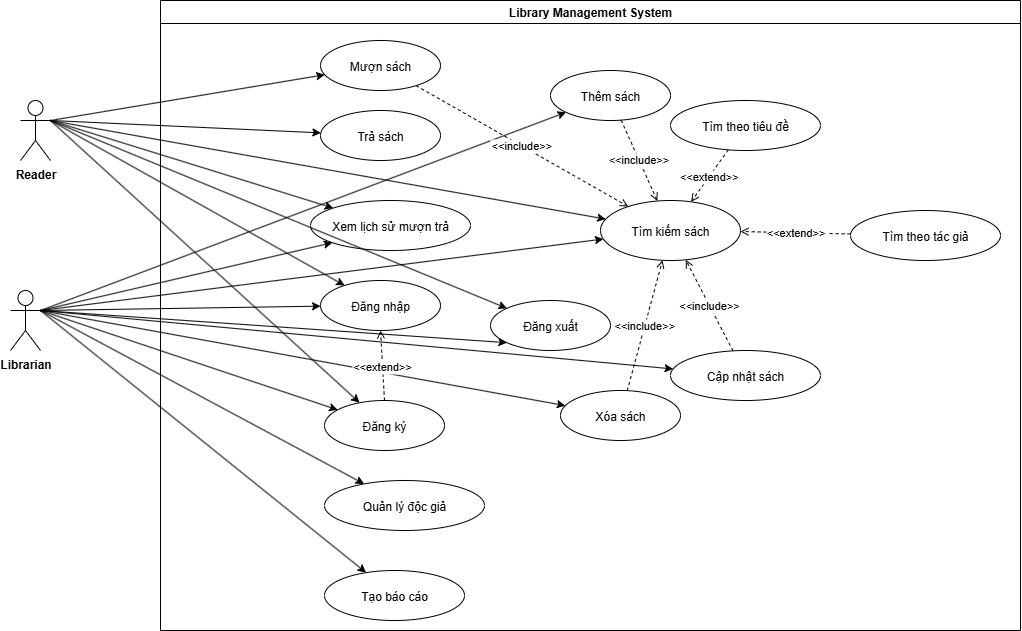

The diagram above was exported from draw.io. Its source (the exported page's mxGraphModel, read from the mxfile embedded in the PNG):
<mxGraphModel dx="1429" dy="758" grid="1" gridSize="10" guides="1" tooltips="1" connect="1" arrows="1" fold="1" page="1" pageScale="1" pageWidth="827" pageHeight="1169" math="0" shadow="0">
  <root>
    <mxCell id="0" />
    <mxCell id="1" parent="0" />
    <mxCell id="reader_login" style="exitX=1;exitY=0.3333333333333333;exitDx=0;exitDy=0;exitPerimeter=0;" parent="1" source="lTqT2ovOGzvw4925Ow-Y-1" target="login" edge="1">
      <mxGeometry relative="1" as="geometry">
        <mxPoint x="100" y="230.21346698168475" as="sourcePoint" />
      </mxGeometry>
    </mxCell>
    <mxCell id="reader_logout" style="exitX=1;exitY=0.3333333333333333;exitDx=0;exitDy=0;exitPerimeter=0;" parent="1" source="lTqT2ovOGzvw4925Ow-Y-1" target="logout" edge="1">
      <mxGeometry relative="1" as="geometry">
        <mxPoint x="100" y="234.22820141524653" as="sourcePoint" />
      </mxGeometry>
    </mxCell>
    <mxCell id="reader_search" style="exitX=1;exitY=0.3333333333333333;exitDx=0;exitDy=0;exitPerimeter=0;" parent="1" source="lTqT2ovOGzvw4925Ow-Y-1" target="searchBook" edge="1">
      <mxGeometry relative="1" as="geometry">
        <mxPoint x="100" y="244" as="sourcePoint" />
      </mxGeometry>
    </mxCell>
    <mxCell id="reader_borrow" style="exitX=1;exitY=0.3333333333333333;exitDx=0;exitDy=0;exitPerimeter=0;" parent="1" source="lTqT2ovOGzvw4925Ow-Y-1" target="borrowBook" edge="1">
      <mxGeometry relative="1" as="geometry">
        <mxPoint x="100" y="253.9658988337486" as="sourcePoint" />
      </mxGeometry>
    </mxCell>
    <mxCell id="reader_return" style="exitX=1;exitY=0.3333333333333333;exitDx=0;exitDy=0;exitPerimeter=0;" parent="1" source="lTqT2ovOGzvw4925Ow-Y-1" target="returnBook" edge="1">
      <mxGeometry relative="1" as="geometry">
        <mxPoint x="100" y="262.23949839089016" as="sourcePoint" />
      </mxGeometry>
    </mxCell>
    <mxCell id="reader_history" style="exitX=1;exitY=0.3333333333333333;exitDx=0;exitDy=0;exitPerimeter=0;" parent="1" source="lTqT2ovOGzvw4925Ow-Y-1" target="viewHistory" edge="1">
      <mxGeometry relative="1" as="geometry">
        <mxPoint x="100" y="268.5458328148443" as="sourcePoint" />
      </mxGeometry>
    </mxCell>
    <mxCell id="lib_login" style="exitX=1;exitY=0.3333333333333333;exitDx=0;exitDy=0;exitPerimeter=0;" parent="1" source="lTqT2ovOGzvw4925Ow-Y-4" target="login" edge="1">
      <mxGeometry relative="1" as="geometry">
        <mxPoint x="100" y="404.12361646881766" as="sourcePoint" />
      </mxGeometry>
    </mxCell>
    <mxCell id="lib_logout" style="exitX=1;exitY=0.3333333333333333;exitDx=0;exitDy=0;exitPerimeter=0;" parent="1" source="lTqT2ovOGzvw4925Ow-Y-4" target="logout" edge="1">
      <mxGeometry relative="1" as="geometry">
        <mxPoint x="100" y="418.8425192357498" as="sourcePoint" />
      </mxGeometry>
    </mxCell>
    <mxCell id="lib_search" style="exitX=1;exitY=0.3333333333333333;exitDx=0;exitDy=0;exitPerimeter=0;" parent="1" source="lTqT2ovOGzvw4925Ow-Y-4" target="searchBook" edge="1">
      <mxGeometry relative="1" as="geometry">
        <mxPoint x="80" y="410" as="sourcePoint" />
      </mxGeometry>
    </mxCell>
    <mxCell id="lib_addBook" style="exitX=1;exitY=0.3333333333333333;exitDx=0;exitDy=0;exitPerimeter=0;" parent="1" source="lTqT2ovOGzvw4925Ow-Y-4" target="addBook" edge="1">
      <mxGeometry relative="1" as="geometry">
        <mxPoint x="100" y="432.824114877855" as="sourcePoint" />
      </mxGeometry>
    </mxCell>
    <mxCell id="lib_removeBook" style="exitX=1;exitY=0.3333333333333333;exitDx=0;exitDy=0;exitPerimeter=0;" parent="1" source="lTqT2ovOGzvw4925Ow-Y-4" target="removeBook" edge="1">
      <mxGeometry relative="1" as="geometry">
        <mxPoint x="100" y="436.3021491158331" as="sourcePoint" />
      </mxGeometry>
    </mxCell>
    <mxCell id="lib_updateBook" style="exitX=1;exitY=0.3333333333333333;exitDx=0;exitDy=0;exitPerimeter=0;" parent="1" source="lTqT2ovOGzvw4925Ow-Y-4" target="updateBook" edge="1">
      <mxGeometry relative="1" as="geometry">
        <mxPoint x="100" y="439.7844379946929" as="sourcePoint" />
      </mxGeometry>
    </mxCell>
    <mxCell id="lib_manageReaders" style="exitX=1;exitY=0.3333333333333333;exitDx=0;exitDy=0;exitPerimeter=0;" parent="1" source="lTqT2ovOGzvw4925Ow-Y-4" target="manageReaders" edge="1">
      <mxGeometry relative="1" as="geometry">
        <mxPoint x="100" y="443.171821584678" as="sourcePoint" />
      </mxGeometry>
    </mxCell>
    <mxCell id="lib_generateReport" style="exitX=1;exitY=0.3333333333333333;exitDx=0;exitDy=0;exitPerimeter=0;" parent="1" source="lTqT2ovOGzvw4925Ow-Y-4" target="generateReport" edge="1">
      <mxGeometry relative="1" as="geometry">
        <mxPoint x="100" y="446.64507108470457" as="sourcePoint" />
      </mxGeometry>
    </mxCell>
    <mxCell id="lTqT2ovOGzvw4925Ow-Y-1" value="&lt;strong data-end=&quot;200&quot; data-start=&quot;190&quot;&gt;Reader&lt;/strong&gt;" style="shape=umlActor;verticalLabelPosition=bottom;verticalAlign=top;html=1;outlineConnect=0;" vertex="1" parent="1">
      <mxGeometry x="40" y="230" width="30" height="60" as="geometry" />
    </mxCell>
    <mxCell id="lTqT2ovOGzvw4925Ow-Y-4" value="&lt;strong data-end=&quot;217&quot; data-start=&quot;204&quot;&gt;Librarian&lt;/strong&gt;" style="shape=umlActor;verticalLabelPosition=bottom;verticalAlign=top;html=1;outlineConnect=0;" vertex="1" parent="1">
      <mxGeometry x="30" y="420" width="30" height="60" as="geometry" />
    </mxCell>
    <mxCell id="lTqT2ovOGzvw4925Ow-Y-5" value="Library Management System" style="swimlane;whiteSpace=wrap;html=1;" vertex="1" parent="1">
      <mxGeometry x="180" y="130" width="860" height="630" as="geometry" />
    </mxCell>
    <mxCell id="updateBook" value="Cập nhật sách" style="ellipse" parent="lTqT2ovOGzvw4925Ow-Y-5" vertex="1">
      <mxGeometry x="510" y="350" width="150" height="50" as="geometry" />
    </mxCell>
    <mxCell id="manageReaders" value="Quản lý độc giả" style="ellipse" parent="lTqT2ovOGzvw4925Ow-Y-5" vertex="1">
      <mxGeometry x="164" y="480" width="160" height="50" as="geometry" />
    </mxCell>
    <mxCell id="searchByTitle" value="Tìm theo tiêu đề" style="ellipse" parent="lTqT2ovOGzvw4925Ow-Y-5" vertex="1">
      <mxGeometry x="510" y="100" width="150" height="50" as="geometry" />
    </mxCell>
    <mxCell id="searchBook" value="Tìm kiếm sách" style="ellipse" parent="lTqT2ovOGzvw4925Ow-Y-5" vertex="1">
      <mxGeometry x="440" y="200" width="140" height="60" as="geometry" />
    </mxCell>
    <mxCell id="extend_title" value="&lt;&lt;extend&gt;&gt;" style="dashed=1;endArrow=open;" parent="lTqT2ovOGzvw4925Ow-Y-5" source="searchByTitle" target="searchBook" edge="1">
      <mxGeometry relative="1" as="geometry" />
    </mxCell>
    <mxCell id="include_update" value="&lt;&lt;include&gt;&gt;" style="dashed=1;endArrow=open;" parent="lTqT2ovOGzvw4925Ow-Y-5" source="updateBook" target="searchBook" edge="1">
      <mxGeometry relative="1" as="geometry" />
    </mxCell>
    <mxCell id="generateReport" value="Tạo báo cáo" style="ellipse" parent="lTqT2ovOGzvw4925Ow-Y-5" vertex="1">
      <mxGeometry x="164" y="570" width="140" height="50" as="geometry" />
    </mxCell>
    <mxCell id="returnBook" value="Trả sách" style="ellipse" parent="lTqT2ovOGzvw4925Ow-Y-5" vertex="1">
      <mxGeometry x="160" y="110" width="120" height="50" as="geometry" />
    </mxCell>
    <mxCell id="logout" value="Đăng ký" style="ellipse" parent="lTqT2ovOGzvw4925Ow-Y-5" vertex="1">
      <mxGeometry x="164" y="400" width="120" height="50" as="geometry" />
    </mxCell>
    <mxCell id="searchByAuthor" value="Tìm theo tác giả" style="ellipse" parent="lTqT2ovOGzvw4925Ow-Y-5" vertex="1">
      <mxGeometry x="690" y="210" width="150" height="50" as="geometry" />
    </mxCell>
    <mxCell id="extend_author" value="&lt;&lt;extend&gt;&gt;" style="dashed=1;endArrow=open;" parent="lTqT2ovOGzvw4925Ow-Y-5" source="searchByAuthor" target="searchBook" edge="1">
      <mxGeometry relative="1" as="geometry" />
    </mxCell>
    <mxCell id="login" value="Đăng nhập" style="ellipse" parent="lTqT2ovOGzvw4925Ow-Y-5" vertex="1">
      <mxGeometry x="160" y="280" width="120" height="50" as="geometry" />
    </mxCell>
    <mxCell id="addBook" value="Thêm sách" style="ellipse" parent="lTqT2ovOGzvw4925Ow-Y-5" vertex="1">
      <mxGeometry x="390" y="70" width="120" height="50" as="geometry" />
    </mxCell>
    <mxCell id="include_add" value="&lt;&lt;include&gt;&gt;" style="dashed=1;endArrow=open;" parent="lTqT2ovOGzvw4925Ow-Y-5" source="addBook" target="searchBook" edge="1">
      <mxGeometry relative="1" as="geometry" />
    </mxCell>
    <mxCell id="borrowBook" value="Mượn sách" style="ellipse" parent="lTqT2ovOGzvw4925Ow-Y-5" vertex="1">
      <mxGeometry x="160" y="40" width="120" height="50" as="geometry" />
    </mxCell>
    <mxCell id="include_borrow" value="&lt;&lt;include&gt;&gt;" style="dashed=1;endArrow=open;" parent="lTqT2ovOGzvw4925Ow-Y-5" source="borrowBook" target="searchBook" edge="1">
      <mxGeometry relative="1" as="geometry" />
    </mxCell>
    <mxCell id="viewHistory" value="Xem lịch sử mượn trả" style="ellipse" parent="lTqT2ovOGzvw4925Ow-Y-5" vertex="1">
      <mxGeometry x="150" y="200" width="160" height="50" as="geometry" />
    </mxCell>
    <mxCell id="removeBook" value="Xóa sách" style="ellipse" parent="lTqT2ovOGzvw4925Ow-Y-5" vertex="1">
      <mxGeometry x="400" y="390" width="120" height="50" as="geometry" />
    </mxCell>
    <mxCell id="include_remove" value="&lt;&lt;include&gt;&gt;" style="dashed=1;endArrow=open;" parent="lTqT2ovOGzvw4925Ow-Y-5" source="removeBook" target="searchBook" edge="1">
      <mxGeometry relative="1" as="geometry" />
    </mxCell>
    <mxCell id="lTqT2ovOGzvw4925Ow-Y-9" value="Đăng xuất" style="ellipse" vertex="1" parent="lTqT2ovOGzvw4925Ow-Y-5">
      <mxGeometry x="330" y="300" width="120" height="50" as="geometry" />
    </mxCell>
    <mxCell id="lTqT2ovOGzvw4925Ow-Y-13" value="&lt;&lt;extend&gt;&gt;" style="dashed=1;endArrow=open;entryX=0.5;entryY=1;entryDx=0;entryDy=0;exitX=0.5;exitY=0;exitDx=0;exitDy=0;" edge="1" parent="lTqT2ovOGzvw4925Ow-Y-5" source="logout" target="login">
      <mxGeometry relative="1" as="geometry">
        <mxPoint x="389" y="425" as="sourcePoint" />
        <mxPoint x="280" y="463" as="targetPoint" />
        <Array as="points" />
      </mxGeometry>
    </mxCell>
    <mxCell id="lTqT2ovOGzvw4925Ow-Y-7" value="" style="endArrow=classic;html=1;rounded=0;entryX=0;entryY=1;entryDx=0;entryDy=0;exitX=1;exitY=0.3333333333333333;exitDx=0;exitDy=0;exitPerimeter=0;" edge="1" parent="1" source="lTqT2ovOGzvw4925Ow-Y-4" target="viewHistory">
      <mxGeometry width="50" height="50" relative="1" as="geometry">
        <mxPoint x="80" y="410" as="sourcePoint" />
        <mxPoint x="130" y="360" as="targetPoint" />
      </mxGeometry>
    </mxCell>
    <mxCell id="lTqT2ovOGzvw4925Ow-Y-10" value="" style="endArrow=classic;html=1;rounded=0;entryX=0;entryY=1;entryDx=0;entryDy=0;exitX=1;exitY=0.3333333333333333;exitDx=0;exitDy=0;exitPerimeter=0;" edge="1" parent="1" source="lTqT2ovOGzvw4925Ow-Y-4" target="lTqT2ovOGzvw4925Ow-Y-9">
      <mxGeometry width="50" height="50" relative="1" as="geometry">
        <mxPoint x="80" y="390" as="sourcePoint" />
        <mxPoint x="130" y="340" as="targetPoint" />
      </mxGeometry>
    </mxCell>
    <mxCell id="lTqT2ovOGzvw4925Ow-Y-11" value="" style="endArrow=classic;html=1;rounded=0;entryX=0;entryY=0;entryDx=0;entryDy=0;exitX=1;exitY=0.3333333333333333;exitDx=0;exitDy=0;exitPerimeter=0;" edge="1" parent="1" source="lTqT2ovOGzvw4925Ow-Y-1" target="lTqT2ovOGzvw4925Ow-Y-9">
      <mxGeometry width="50" height="50" relative="1" as="geometry">
        <mxPoint x="100" y="370" as="sourcePoint" />
        <mxPoint x="130" y="580" as="targetPoint" />
      </mxGeometry>
    </mxCell>
  </root>
</mxGraphModel>